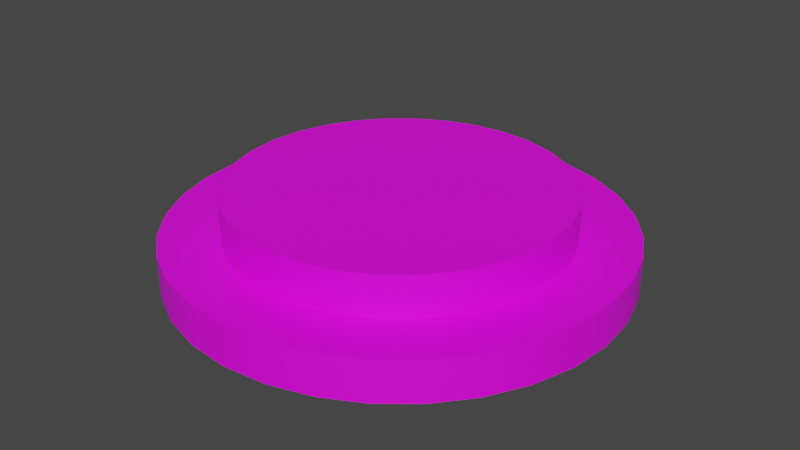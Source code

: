 # Source: button_blue.blend  (saved by Blender 4.2.66; exported with 4.5.12 LTS)
import bpy
from mathutils import Matrix  # noqa: F401  (used for matrix-valued properties, if any)

bpy.ops.wm.read_factory_settings(use_empty=True)
scene = bpy.context.scene
scene.name = 'Scene'

# ---- collections
col_collection = bpy.data.collections.new('Collection'); scene.collection.children.link(col_collection)

# ---- images (referenced by path relative to the original .blend; pixels are not part of the script)
import os
ASSET_DIR = os.environ.get("B2B_ASSET_DIR", "")  # directory of the original .blend (textures are referenced by path, not embedded)
HERE = os.path.dirname(os.path.abspath(__file__))  # packed textures are extracted next to this script under _unpacked/

def load_image(name, relpath, width, height, colorspace="sRGB"):
    """Load a texture the original file referenced (path relative to the .blend, or extracted next to this script)."""
    p = next((c for c in (os.path.join(HERE, relpath), os.path.join(ASSET_DIR, relpath)) if relpath and os.path.exists(c)), "")
    if p:
        img = bpy.data.images.load(p, check_existing=True)
        img.name = name
    else:  # same state as the original file: an image datablock whose file is absent (Cycles renders it pink)
        img = bpy.data.images.new(name, width, height)
        img.source = "FILE"
        img.filepath = "//" + (relpath or name)
    img.colorspace_settings.name = colorspace
    return img
img_carry_vault_tex_png = load_image('carry_vault_tex.png', 'carry_vault_tex.png', 1024, 1024, 'sRGB')

# ---- materials (node trees are filled in below, after node groups)
mat_carry_vault_material = bpy.data.materials.new('carry_vault_material')
mat_carry_vault_material.use_transparent_shadow = False

# ---- material node trees
mat_carry_vault_material.use_nodes = True; mat_carry_vault_material.node_tree.nodes.clear()
_N = mat_carry_vault_material.node_tree.nodes; _L = mat_carry_vault_material.node_tree.links
n0 = _N.new('ShaderNodeBsdfPrincipled'); n0.name = 'Principled BSDF'; n0.location = (10, 300)
n0.distribution = 'GGX'
n0.subsurface_method = 'RANDOM_WALK_SKIN'
n0.inputs[3].default_value = 1.45
n0.inputs[27].default_value = (0.0, 0.0, 0.0, 1.0)
n0.inputs[28].default_value = 1.0
n1 = _N.new('ShaderNodeOutputMaterial'); n1.name = 'Material Output'; n1.location = (300, 300)
n2 = _N.new('ShaderNodeTexImage'); n2.name = '画像テクスチャ'; n2.location = (-280, 275)
n2.image = img_carry_vault_tex_png
_L.new(n0.outputs[0], n1.inputs[0])
_L.new(n2.outputs[0], n0.inputs[0])
n1.is_active_output = True

# ---- world
world_world = bpy.data.worlds.new('World'); scene.world = world_world
world_world.use_nodes = True; world_world.node_tree.nodes.clear()
_N = world_world.node_tree.nodes; _L = world_world.node_tree.links
n0 = _N.new('ShaderNodeOutputWorld'); n0.name = 'World Output'; n0.location = (300, 300)
n1 = _N.new('ShaderNodeBackground'); n1.name = 'Background'; n1.location = (10, 300)
n1.inputs[0].default_value = (0.05088, 0.05088, 0.05088, 1.0)
_L.new(n1.outputs[0], n0.inputs[0])
n0.is_active_output = True
world_world.color = (0.05088, 0.05088, 0.05088)
world_world.use_sun_shadow = False
world_world.sun_shadow_jitter_overblur = 0.0

# ---- meshes
me_x = bpy.data.meshes.new('円')
me_x.from_pydata([(0.0, 1.0, 0.0), (-0.1951, 0.9808, 0.0), (-0.3827, 0.9239, 0.0), (-0.5556, 0.8315, 0.0), (-0.7071, 0.7071, 0.0), (-0.8315, 0.5556, 0.0), (-0.9239, 0.3827, 0.0), (-0.9808, 0.1951, 0.0), (-1.0, -4.371e-08, 0.0), (-0.9808, -0.1951, 0.0), (-0.9239, -0.3827, 0.0), (-0.8315, -0.5556, 0.0), (-0.7071, -0.7071, 0.0), (-0.5556, -0.8315, 0.0), (-0.3827, -0.9239, 0.0), (-0.1951, -0.9808, 0.0), (8.742e-08, -1.0, 0.0), (0.1951, -0.9808, 0.0), (0.3827, -0.9239, 0.0), (0.5556, -0.8315, 0.0), (0.7071, -0.7071, 0.0), (0.8315, -0.5556, 0.0), (0.9239, -0.3827, 0.0), (0.9808, -0.1951, 0.0), (1.0, 1.192e-08, 0.0), (0.9808, 0.1951, 0.0), (0.9239, 0.3827, 0.0), (0.8315, 0.5556, 0.0), (0.7071, 0.7071, 0.0), (0.5556, 0.8315, 0.0), (0.3827, 0.9239, 0.0), (0.1951, 0.9808, 0.0), (3.277e-08, 0.7426, 0.1823), (-0.1449, 0.7283, 0.1823), (-0.2842, 0.686, 0.1823), (-0.4125, 0.6174, 0.1823), (-0.5251, 0.5251, 0.1823), (-0.6174, 0.4125, 0.1823), (-0.686, 0.2842, 0.1823), (-0.7283, 0.1449, 0.1823), (-0.7426, -3.6e-08, 0.1823), (-0.7283, -0.1449, 0.1823), (-0.686, -0.2842, 0.1823), (-0.6174, -0.4125, 0.1823), (-0.5251, -0.5251, 0.1823), (-0.4125, -0.6174, 0.1823), (-0.2842, -0.686, 0.1823), (-0.1449, -0.7283, 0.1823), (7.2e-08, -0.7426, 0.1823), (0.1449, -0.7283, 0.1823), (0.2842, -0.686, 0.1823), (0.4125, -0.6174, 0.1823), (0.5251, -0.5251, 0.1823), (0.6174, -0.4125, 0.1823), (0.686, -0.2842, 0.1823), (0.7283, -0.1449, 0.1823), (0.7426, 1.192e-08, 0.1823), (0.7283, 0.1449, 0.1823), (0.686, 0.2842, 0.1823), (0.6174, 0.4125, 0.1823), (0.5251, 0.5251, 0.1823), (0.4125, 0.6174, 0.1823), (0.2842, 0.686, 0.1823), (0.1449, 0.7283, 0.1823), (-0.1951, 0.9808, 0.1823), (0.0, 1.0, 0.1823), (-0.3827, 0.9239, 0.1823), (-0.5556, 0.8315, 0.1823), (-0.7071, 0.7071, 0.1823), (-0.8315, 0.5556, 0.1823), (-0.9239, 0.3827, 0.1823), (-0.9808, 0.1951, 0.1823), (-1.0, -4.371e-08, 0.1823), (-0.9808, -0.1951, 0.1823), (-0.9239, -0.3827, 0.1823), (-0.8315, -0.5556, 0.1823), (-0.7071, -0.7071, 0.1823), (-0.5556, -0.8315, 0.1823), (-0.3827, -0.9239, 0.1823), (-0.1951, -0.9808, 0.1823), (8.742e-08, -1.0, 0.1823), (0.1951, -0.9808, 0.1823), (0.3827, -0.9239, 0.1823), (0.5556, -0.8315, 0.1823), (0.7071, -0.7071, 0.1823), (0.8315, -0.5556, 0.1823), (0.9239, -0.3827, 0.1823), (0.9808, -0.1951, 0.1823), (1.0, 1.192e-08, 0.1823), (0.9808, 0.1951, 0.1823), (0.9239, 0.3827, 0.1823), (0.8315, 0.5556, 0.1823), (0.7071, 0.7071, 0.1823), (0.5556, 0.8315, 0.1823), (0.3827, 0.9239, 0.1823), (0.1951, 0.9808, 0.1823), (3.577e-08, 0.7426, 0.3646), (-0.1449, 0.7283, 0.3646), (-0.2842, 0.686, 0.3646), (-0.4125, 0.6174, 0.3646), (-0.5251, 0.5251, 0.3646), (-0.6174, 0.4125, 0.3646), (-0.686, 0.2842, 0.3646), (-0.7283, 0.1449, 0.3646), (-0.7426, -3.6e-08, 0.3646), (-0.7283, -0.1449, 0.3646), (-0.686, -0.2842, 0.3646), (-0.6174, -0.4125, 0.3646), (-0.5251, -0.5251, 0.3646), (-0.4125, -0.6174, 0.3646), (-0.2842, -0.686, 0.3646), (-0.1449, -0.7283, 0.3646), (7.501e-08, -0.7426, 0.3646), (0.1449, -0.7283, 0.3646), (0.2842, -0.686, 0.3646), (0.4125, -0.6174, 0.3646), (0.5251, -0.5251, 0.3646), (0.6174, -0.4125, 0.3646), (0.686, -0.2842, 0.3646), (0.7283, -0.1449, 0.3646), (0.7426, 1.192e-08, 0.3646), (0.7283, 0.1449, 0.3646), (0.686, 0.2842, 0.3646), (0.6174, 0.4125, 0.3646), (0.5251, 0.5251, 0.3646), (0.4125, 0.6174, 0.3646), (0.2842, 0.686, 0.3646), (0.1449, 0.7283, 0.3646), (1.551e-08, 1.599e-08, 0.3646), (2.494e-08, 0.0, 0.0)], [], [(55, 56, 120, 119), (10, 11, 75, 74), (24, 25, 89, 88), (11, 12, 76, 75), (25, 26, 90, 89), (12, 13, 77, 76), (26, 27, 91, 90), (13, 14, 78, 77), (0, 1, 64, 65), (27, 28, 92, 91), (14, 15, 79, 78), (1, 2, 66, 64), (28, 29, 93, 92), (15, 16, 80, 79), (2, 3, 67, 66), (29, 30, 94, 93), (16, 17, 81, 80), (3, 4, 68, 67), (30, 31, 95, 94), (17, 18, 82, 81), (4, 5, 69, 68), (31, 0, 65, 95), (18, 19, 83, 82), (5, 6, 70, 69), (19, 20, 84, 83), (6, 7, 71, 70), (20, 21, 85, 84), (7, 8, 72, 71), (21, 22, 86, 85), (8, 9, 73, 72), (22, 23, 87, 86), (9, 10, 74, 73), (23, 24, 88, 87), (33, 32, 65, 64), (34, 33, 64, 66), (35, 34, 66, 67), (36, 35, 67, 68), (37, 36, 68, 69), (38, 37, 69, 70), (39, 38, 70, 71), (40, 39, 71, 72), (41, 40, 72, 73), (42, 41, 73, 74), (43, 42, 74, 75), (44, 43, 75, 76), (45, 44, 76, 77), (46, 45, 77, 78), (47, 46, 78, 79), (48, 47, 79, 80), (49, 48, 80, 81), (50, 49, 81, 82), (51, 50, 82, 83), (52, 51, 83, 84), (53, 52, 84, 85), (54, 53, 85, 86), (55, 54, 86, 87), (56, 55, 87, 88), (57, 56, 88, 89), (58, 57, 89, 90), (59, 58, 90, 91), (60, 59, 91, 92), (61, 60, 92, 93), (62, 61, 93, 94), (63, 62, 94, 95), (32, 63, 95, 65), (1, 0, 129), (42, 43, 107, 106), (56, 57, 121, 120), (43, 44, 108, 107), (57, 58, 122, 121), (44, 45, 109, 108), (58, 59, 123, 122), (45, 46, 110, 109), (32, 33, 97, 96), (59, 60, 124, 123), (46, 47, 111, 110), (33, 34, 98, 97), (60, 61, 125, 124), (47, 48, 112, 111), (34, 35, 99, 98), (61, 62, 126, 125), (48, 49, 113, 112), (35, 36, 100, 99), (62, 63, 127, 126), (49, 50, 114, 113), (36, 37, 101, 100), (63, 32, 96, 127), (50, 51, 115, 114), (37, 38, 102, 101), (51, 52, 116, 115), (38, 39, 103, 102), (52, 53, 117, 116), (39, 40, 104, 103), (53, 54, 118, 117), (40, 41, 105, 104), (54, 55, 119, 118), (41, 42, 106, 105), (97, 98, 128), (98, 99, 128), (99, 100, 128), (100, 101, 128), (101, 102, 128), (102, 103, 128), (103, 104, 128), (104, 105, 128), (105, 106, 128), (106, 107, 128), (107, 108, 128), (108, 109, 128), (109, 110, 128), (110, 111, 128), (111, 112, 128), (112, 113, 128), (113, 114, 128), (114, 115, 128), (115, 116, 128), (116, 117, 128), (117, 118, 128), (118, 119, 128), (119, 120, 128), (120, 121, 128), (121, 122, 128), (122, 123, 128), (123, 124, 128), (124, 125, 128), (125, 126, 128), (126, 127, 128), (127, 96, 128), (96, 97, 128), (0, 31, 129), (31, 30, 129), (30, 29, 129), (29, 28, 129), (28, 27, 129), (27, 26, 129), (26, 25, 129), (25, 24, 129), (24, 23, 129), (23, 22, 129), (22, 21, 129), (21, 20, 129), (20, 19, 129), (19, 18, 129), (18, 17, 129), (17, 16, 129), (16, 15, 129), (15, 14, 129), (14, 13, 129), (13, 12, 129), (12, 11, 129), (11, 10, 129), (10, 9, 129), (9, 8, 129), (8, 7, 129), (7, 6, 129), (6, 5, 129), (5, 4, 129), (4, 3, 129), (3, 2, 129), (2, 1, 129)])
me_x.polygons.foreach_set('use_smooth', [True] * 160)
_k = set([(0, 1), (0, 31), (1, 2), (2, 3), (3, 4), (4, 5), (5, 6), (6, 7), (7, 8), (8, 9), (9, 10), (10, 11), (11, 12), (12, 13), (13, 14), (14, 15), (15, 16), (16, 17), (17, 18), (18, 19), (19, 20), (20, 21), (21, 22), (22, 23), (23, 24), (24, 25), (25, 26), (26, 27), (27, 28), (28, 29), (29, 30), (30, 31), (32, 33), (32, 63), (33, 34), (34, 35), (35, 36), (36, 37), (37, 38), (38, 39), (39, 40), (40, 41), (41, 42), (42, 43), (43, 44), (44, 45), (45, 46), (46, 47), (47, 48), (48, 49), (49, 50), (50, 51), (51, 52), (52, 53), (53, 54), (54, 55), (55, 56), (56, 57), (57, 58), (58, 59), (59, 60), (60, 61), (61, 62), (62, 63), (64, 65), (64, 66), (65, 95), (66, 67), (67, 68), (68, 69), (69, 70), (70, 71), (71, 72), (72, 73), (73, 74), (74, 75), (75, 76), (76, 77), (77, 78), (78, 79), (79, 80), (80, 81), (81, 82), (82, 83), (83, 84), (84, 85), (85, 86), (86, 87), (87, 88), (88, 89), (89, 90), (90, 91), (91, 92), (92, 93), (93, 94), (94, 95), (96, 97), (96, 127), (97, 98), (98, 99), (99, 100), (100, 101), (101, 102), (102, 103), (103, 104), (104, 105), (105, 106), (106, 107), (107, 108), (108, 109), (109, 110), (110, 111), (111, 112), (112, 113), (113, 114), (114, 115), (115, 116), (116, 117), (117, 118), (118, 119), (119, 120), (120, 121), (121, 122), (122, 123), (123, 124), (124, 125), (125, 126), (126, 127)])
me_x.attributes.new('sharp_edge', 'BOOLEAN', 'EDGE').data.foreach_set('value', [ (min(e.vertices), max(e.vertices)) in _k for e in me_x.edges])
_uv = me_x.uv_layers.new(name='UVマップ')
_uv.uv.foreach_set('vector', [0.02218, 0.6677, 0.01971, 0.6664, 0.02143, 0.6637, 0.02337, 0.6648, 0.03043, 0.8957, 0.02894, 0.8964, 0.02802, 0.895, 0.02975, 0.8941, 0.02999, 0.9137, 0.03149, 0.9142, 0.03112, 0.9158, 0.02937, 0.9152, 0.02894, 0.8964, 0.02761, 0.8974, 0.02647, 0.8962, 0.02802, 0.895, 0.03149, 0.9142, 0.03304, 0.9145, 0.03292, 0.9161, 0.03112, 0.9158, 0.02761, 0.8974, 0.02646, 0.8986, 0.02513, 0.8976, 0.02647, 0.8962, 0.03304, 0.9145, 0.0346, 0.9145, 0.03473, 0.9161, 0.03292, 0.9161, 0.02646, 0.8986, 0.02552, 0.9, 0.02405, 0.8992, 0.02513, 0.8976, 0.04177, 0.9113, 0.0431, 0.91, 0.04441, 0.9113, 0.04287, 0.9126, 0.0346, 0.9145, 0.03615, 0.9143, 0.03651, 0.9158, 0.03473, 0.9161, 0.02552, 0.9, 0.02483, 0.9015, 0.02325, 0.901, 0.02405, 0.8992, 0.0431, 0.91, 0.04454, 0.9082, 0.04618, 0.9099, 0.04441, 0.9113, 0.03615, 0.9143, 0.03765, 0.9139, 0.03821, 0.9153, 0.03651, 0.9158, 0.02483, 0.9015, 0.0244, 0.9031, 0.02276, 0.9028, 0.02325, 0.901, 0.0446, 0.8994, 0.04268, 0.8978, 0.04384, 0.8958, 0.04639, 0.8972, 0.03765, 0.9139, 0.03908, 0.9132, 0.03983, 0.9146, 0.03821, 0.9153, 0.0244, 0.9031, 0.02425, 0.9047, 0.02259, 0.9047, 0.02276, 0.9028, 0.04268, 0.8978, 0.04082, 0.8966, 0.04166, 0.8947, 0.04384, 0.8958, 0.03908, 0.9132, 0.04045, 0.9124, 0.04137, 0.9137, 0.03983, 0.9146, 0.02425, 0.9047, 0.02436, 0.9064, 0.02273, 0.9066, 0.02259, 0.9047, 0.04082, 0.8966, 0.03901, 0.8957, 0.0396, 0.8939, 0.04166, 0.8947, 0.04045, 0.9124, 0.04177, 0.9113, 0.04287, 0.9126, 0.04137, 0.9137, 0.02436, 0.9064, 0.02474, 0.9079, 0.02319, 0.9085, 0.02273, 0.9066, 0.03901, 0.8957, 0.03723, 0.8952, 0.03757, 0.8934, 0.0396, 0.8939, 0.02474, 0.9079, 0.02538, 0.9094, 0.02395, 0.9102, 0.02319, 0.9085, 0.03723, 0.8952, 0.03547, 0.8949, 0.03555, 0.8931, 0.03757, 0.8934, 0.02538, 0.9094, 0.02626, 0.9108, 0.02498, 0.9118, 0.02395, 0.9102, 0.03547, 0.8949, 0.03373, 0.8949, 0.03355, 0.8932, 0.03555, 0.8931, 0.02626, 0.9108, 0.02734, 0.912, 0.02626, 0.9132, 0.02498, 0.9118, 0.03373, 0.8949, 0.03204, 0.8952, 0.03161, 0.8935, 0.03355, 0.8932, 0.02734, 0.912, 0.0286, 0.913, 0.02774, 0.9143, 0.02626, 0.9132, 0.03204, 0.8952, 0.03043, 0.8957, 0.02975, 0.8941, 0.03161, 0.8935, 0.0286, 0.913, 0.02999, 0.9137, 0.02937, 0.9152, 0.02774, 0.9143, 0.04611, 0.9139, 0.04459, 0.915, 0.04287, 0.9126, 0.04441, 0.9113, 0.04768, 0.9129, 0.04611, 0.9139, 0.04441, 0.9113, 0.04618, 0.9099, 0.04531, 0.892, 0.04768, 0.8928, 0.04639, 0.8972, 0.04384, 0.8958, 0.04301, 0.8911, 0.04531, 0.892, 0.04384, 0.8958, 0.04166, 0.8947, 0.04069, 0.8904, 0.04301, 0.8911, 0.04166, 0.8947, 0.0396, 0.8939, 0.03829, 0.8898, 0.04069, 0.8904, 0.0396, 0.8939, 0.03757, 0.8934, 0.03582, 0.8895, 0.03829, 0.8898, 0.03757, 0.8934, 0.03555, 0.8931, 0.03331, 0.8895, 0.03582, 0.8895, 0.03555, 0.8931, 0.03355, 0.8932, 0.03082, 0.8899, 0.03331, 0.8895, 0.03355, 0.8932, 0.03161, 0.8935, 0.02841, 0.8907, 0.03082, 0.8899, 0.03161, 0.8935, 0.02975, 0.8941, 0.02615, 0.8919, 0.02841, 0.8907, 0.02975, 0.8941, 0.02802, 0.895, 0.0241, 0.8934, 0.02615, 0.8919, 0.02802, 0.895, 0.02647, 0.8962, 0.02234, 0.8952, 0.0241, 0.8934, 0.02647, 0.8962, 0.02513, 0.8976, 0.0209, 0.8973, 0.02234, 0.8952, 0.02513, 0.8976, 0.02405, 0.8992, 0.01984, 0.8996, 0.0209, 0.8973, 0.02405, 0.8992, 0.02325, 0.901, 0.01918, 0.9021, 0.01984, 0.8996, 0.02325, 0.901, 0.02276, 0.9028, 0.01894, 0.9046, 0.01918, 0.9021, 0.02276, 0.9028, 0.02259, 0.9047, 0.01912, 0.9071, 0.01894, 0.9046, 0.02259, 0.9047, 0.02273, 0.9066, 0.01972, 0.9095, 0.01912, 0.9071, 0.02273, 0.9066, 0.02319, 0.9085, 0.02072, 0.9118, 0.01972, 0.9095, 0.02319, 0.9085, 0.02395, 0.9102, 0.02209, 0.9139, 0.02072, 0.9118, 0.02395, 0.9102, 0.02498, 0.9118, 0.02377, 0.9157, 0.02209, 0.9139, 0.02498, 0.9118, 0.02626, 0.9132, 0.02573, 0.9172, 0.02377, 0.9157, 0.02626, 0.9132, 0.02774, 0.9143, 0.02789, 0.9184, 0.02573, 0.9172, 0.02774, 0.9143, 0.02937, 0.9152, 0.03019, 0.9191, 0.02789, 0.9184, 0.02937, 0.9152, 0.03112, 0.9158, 0.03255, 0.9195, 0.03019, 0.9191, 0.03112, 0.9158, 0.03292, 0.9161, 0.0349, 0.9195, 0.03255, 0.9195, 0.03292, 0.9161, 0.03473, 0.9161, 0.03717, 0.9191, 0.0349, 0.9195, 0.03473, 0.9161, 0.03651, 0.9158, 0.03929, 0.9183, 0.03717, 0.9191, 0.03651, 0.9158, 0.03821, 0.9153, 0.04123, 0.9174, 0.03929, 0.9183, 0.03821, 0.9153, 0.03983, 0.9146, 0.04299, 0.9162, 0.04123, 0.9174, 0.03983, 0.9146, 0.04137, 0.9137, 0.04459, 0.915, 0.04299, 0.9162, 0.04137, 0.9137, 0.04287, 0.9126, 0.0431, 0.91, 0.04177, 0.9113, 0.034, 0.905, 0.04115, 0.6476, 0.04215, 0.6501, 0.03922, 0.651, 0.03845, 0.649, 0.01971, 0.6664, 0.01753, 0.6646, 0.01971, 0.6623, 0.02143, 0.6637, 0.04215, 0.6501, 0.04266, 0.6528, 0.03961, 0.6531, 0.03922, 0.651, 0.01753, 0.6646, 0.01572, 0.6625, 0.01829, 0.6606, 0.01971, 0.6623, 0.04266, 0.6528, 0.04266, 0.6555, 0.0396, 0.6553, 0.03961, 0.6531, 0.01572, 0.6625, 0.01433, 0.66, 0.0172, 0.6587, 0.01829, 0.6606, 0.04266, 0.6555, 0.04215, 0.6582, 0.03918, 0.6574, 0.0396, 0.6553, 0.01475, 0.6464, 0.01615, 0.644, 0.01893, 0.6458, 0.01767, 0.6478, 0.01433, 0.66, 0.01342, 0.6573, 0.01649, 0.6566, 0.0172, 0.6587, 0.04215, 0.6582, 0.04114, 0.6608, 0.03838, 0.6594, 0.03918, 0.6574, 0.01615, 0.644, 0.01779, 0.6417, 0.02056, 0.6438, 0.01893, 0.6458, 0.01342, 0.6573, 0.01301, 0.6546, 0.01618, 0.6544, 0.01649, 0.6566, 0.04114, 0.6608, 0.03967, 0.6631, 0.03721, 0.6612, 0.03838, 0.6594, 0.02331, 0.6399, 0.02572, 0.6396, 0.02592, 0.6425, 0.02363, 0.6429, 0.01301, 0.6546, 0.01312, 0.6517, 0.01627, 0.6521, 0.01618, 0.6544, 0.03967, 0.6631, 0.03779, 0.6651, 0.03571, 0.6628, 0.03721, 0.6612, 0.02572, 0.6396, 0.02823, 0.6396, 0.0281, 0.6425, 0.02592, 0.6425, 0.01312, 0.6517, 0.01371, 0.649, 0.01678, 0.6499, 0.01627, 0.6521, 0.03779, 0.6651, 0.03556, 0.6667, 0.03394, 0.6641, 0.03571, 0.6628, 0.02823, 0.6396, 0.03079, 0.6398, 0.03022, 0.6427, 0.0281, 0.6425, 0.01371, 0.649, 0.01475, 0.6464, 0.01767, 0.6478, 0.01678, 0.6499, 0.03556, 0.6667, 0.03306, 0.6679, 0.03196, 0.665, 0.03394, 0.6641, 0.03079, 0.6398, 0.03331, 0.6405, 0.03226, 0.6433, 0.03022, 0.6427, 0.03306, 0.6679, 0.03038, 0.6686, 0.02984, 0.6656, 0.03196, 0.665, 0.03331, 0.6405, 0.03571, 0.6417, 0.03417, 0.6443, 0.03226, 0.6433, 0.03038, 0.6686, 0.02761, 0.6688, 0.02765, 0.6657, 0.02984, 0.6656, 0.03571, 0.6417, 0.03787, 0.6433, 0.03587, 0.6456, 0.03417, 0.6443, 0.02761, 0.6688, 0.02484, 0.6685, 0.02547, 0.6654, 0.02765, 0.6657, 0.03787, 0.6433, 0.03971, 0.6453, 0.03732, 0.6471, 0.03587, 0.6456, 0.02484, 0.6685, 0.02218, 0.6677, 0.02337, 0.6648, 0.02547, 0.6654, 0.03971, 0.6453, 0.04115, 0.6476, 0.03845, 0.649, 0.03732, 0.6471, 0.01893, 0.6458, 0.02056, 0.6438, 0.02811, 0.654, 0.02363, 0.6429, 0.02592, 0.6425, 0.02811, 0.654, 0.02592, 0.6425, 0.0281, 0.6425, 0.02811, 0.654, 0.0281, 0.6425, 0.03022, 0.6427, 0.02811, 0.654, 0.03022, 0.6427, 0.03226, 0.6433, 0.02811, 0.654, 0.03226, 0.6433, 0.03417, 0.6443, 0.02811, 0.654, 0.03417, 0.6443, 0.03587, 0.6456, 0.02811, 0.654, 0.03587, 0.6456, 0.03732, 0.6471, 0.02811, 0.654, 0.03732, 0.6471, 0.03845, 0.649, 0.02811, 0.654, 0.03845, 0.649, 0.03922, 0.651, 0.02811, 0.654, 0.03922, 0.651, 0.03961, 0.6531, 0.02811, 0.654, 0.03961, 0.6531, 0.0396, 0.6553, 0.02811, 0.654, 0.0396, 0.6553, 0.03918, 0.6574, 0.02811, 0.654, 0.03918, 0.6574, 0.03838, 0.6594, 0.02811, 0.654, 0.03838, 0.6594, 0.03721, 0.6612, 0.02811, 0.654, 0.03721, 0.6612, 0.03571, 0.6628, 0.02811, 0.654, 0.03571, 0.6628, 0.03394, 0.6641, 0.02811, 0.654, 0.03394, 0.6641, 0.03196, 0.665, 0.02811, 0.654, 0.03196, 0.665, 0.02984, 0.6656, 0.02811, 0.654, 0.02984, 0.6656, 0.02765, 0.6657, 0.02811, 0.654, 0.02765, 0.6657, 0.02547, 0.6654, 0.02811, 0.654, 0.02547, 0.6654, 0.02337, 0.6648, 0.02811, 0.654, 0.02337, 0.6648, 0.02143, 0.6637, 0.02811, 0.654, 0.02143, 0.6637, 0.01971, 0.6623, 0.02811, 0.654, 0.01971, 0.6623, 0.01829, 0.6606, 0.02811, 0.654, 0.01829, 0.6606, 0.0172, 0.6587, 0.02811, 0.654, 0.0172, 0.6587, 0.01649, 0.6566, 0.02811, 0.654, 0.01649, 0.6566, 0.01618, 0.6544, 0.02811, 0.654, 0.01618, 0.6544, 0.01627, 0.6521, 0.02811, 0.654, 0.01627, 0.6521, 0.01678, 0.6499, 0.02811, 0.654, 0.01678, 0.6499, 0.01767, 0.6478, 0.02811, 0.654, 0.01767, 0.6478, 0.01893, 0.6458, 0.02811, 0.654, 0.04177, 0.9113, 0.04045, 0.9124, 0.034, 0.905, 0.04045, 0.9124, 0.03908, 0.9132, 0.034, 0.905, 0.03908, 0.9132, 0.03765, 0.9139, 0.034, 0.905, 0.03765, 0.9139, 0.03615, 0.9143, 0.034, 0.905, 0.03615, 0.9143, 0.0346, 0.9145, 0.034, 0.905, 0.0346, 0.9145, 0.03304, 0.9145, 0.034, 0.905, 0.03304, 0.9145, 0.03149, 0.9142, 0.034, 0.905, 0.03149, 0.9142, 0.02999, 0.9137, 0.034, 0.905, 0.02999, 0.9137, 0.0286, 0.913, 0.034, 0.905, 0.0286, 0.913, 0.02734, 0.912, 0.034, 0.905, 0.02734, 0.912, 0.02626, 0.9108, 0.034, 0.905, 0.02626, 0.9108, 0.02538, 0.9094, 0.034, 0.905, 0.02538, 0.9094, 0.02474, 0.9079, 0.034, 0.905, 0.02474, 0.9079, 0.02436, 0.9064, 0.034, 0.905, 0.02436, 0.9064, 0.02425, 0.9047, 0.034, 0.905, 0.02425, 0.9047, 0.0244, 0.9031, 0.034, 0.905, 0.0244, 0.9031, 0.02483, 0.9015, 0.034, 0.905, 0.02483, 0.9015, 0.02552, 0.9, 0.034, 0.905, 0.02552, 0.9, 0.02646, 0.8986, 0.034, 0.905, 0.02646, 0.8986, 0.02761, 0.8974, 0.034, 0.905, 0.02761, 0.8974, 0.02894, 0.8964, 0.034, 0.905, 0.02894, 0.8964, 0.03043, 0.8957, 0.034, 0.905, 0.03043, 0.8957, 0.03204, 0.8952, 0.034, 0.905, 0.03204, 0.8952, 0.03373, 0.8949, 0.034, 0.905, 0.03373, 0.8949, 0.03547, 0.8949, 0.034, 0.905, 0.03547, 0.8949, 0.03723, 0.8952, 0.034, 0.905, 0.03723, 0.8952, 0.03901, 0.8957, 0.034, 0.905, 0.03901, 0.8957, 0.04082, 0.8966, 0.034, 0.905, 0.04082, 0.8966, 0.04268, 0.8978, 0.034, 0.905, 0.04268, 0.8978, 0.0446, 0.8994, 0.034, 0.905, 0.04454, 0.9082, 0.0431, 0.91, 0.034, 0.905])
me_x.materials.append(mat_carry_vault_material)
me_x.update()

# ---- objects
ob_mesh = bpy.data.objects.new('Mesh', me_x)

# ---- transforms, parenting, visibility, modifiers, constraints
ob_mesh.location = (0.0, 0.0, 0.0)
ob_mesh.scale = (0.5, 0.5, 0.5)

# ---- collection membership
col_collection.objects.link(ob_mesh)

# ---- scene / render settings (as saved in the file)
scene.frame_start = 1; scene.frame_end = 250; scene.frame_set(1)
scene.render.engine = 'BLENDER_EEVEE_NEXT'
scene.cycles.sampling_pattern = 'TABULATED_SOBOL'
scene.cycles.use_light_tree = False
scene.view_settings.view_transform = 'Filmic'
bpy.context.view_layer.update()

# ---- added for rendering (the .blend has no active camera and no usable light): camera, sun
cam_auto = bpy.data.cameras.new('AutoCamera')
cam_auto.lens = 50.0
cam_auto.sensor_width = 36.0
cam_auto.clip_end = 1000.0
ob_auto_camera = bpy.data.objects.new('AutoCamera', cam_auto)
scene.collection.objects.link(ob_auto_camera)
ob_auto_camera.location = (1.31929, -1.58315, 1.14659)
ob_auto_camera.rotation_euler = (1.09748, -7.21219e-08, 0.694738)
scene.camera = ob_auto_camera
light_auto_sun = bpy.data.lights.new('AutoSun', 'SUN')
light_auto_sun.energy = 3.0
light_auto_sun.angle = 0.0523599
ob_auto_sun = bpy.data.objects.new('AutoSun', light_auto_sun)
scene.collection.objects.link(ob_auto_sun)
ob_auto_sun.rotation_euler = (0.872665, 0.174533, 0.523599)
bpy.context.view_layer.update()
